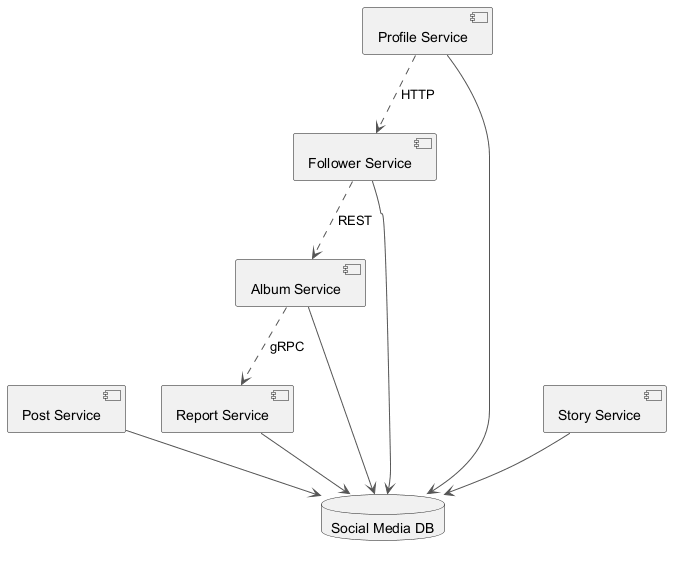

The diagram above was rendered by PlantUML. Its source (embedded in the PNG):
@startuml
skinparam backgroundColor #FFFFFF
skinparam classBackgroundColor #E8F4FA
skinparam classBorderColor #2C7DA0
skinparam ArrowColor #555555
component "Post Service" as C_PostService
component "Follower Service" as C_FollowerService
component "Profile Service" as C_ProfileService
component "Report Service" as C_ReportService
component "Album Service" as C_AlbumService
component "Story Service" as C_StoryService
database "Social Media DB" as DB_social_media
C_PostService --> DB_social_media
C_FollowerService --> DB_social_media
C_ProfileService --> DB_social_media
C_ReportService --> DB_social_media
C_AlbumService --> DB_social_media
C_StoryService --> DB_social_media
C_AlbumService ..> C_ReportService : gRPC
C_FollowerService ..> C_AlbumService : REST
C_ProfileService ..> C_FollowerService : HTTP
@enduml